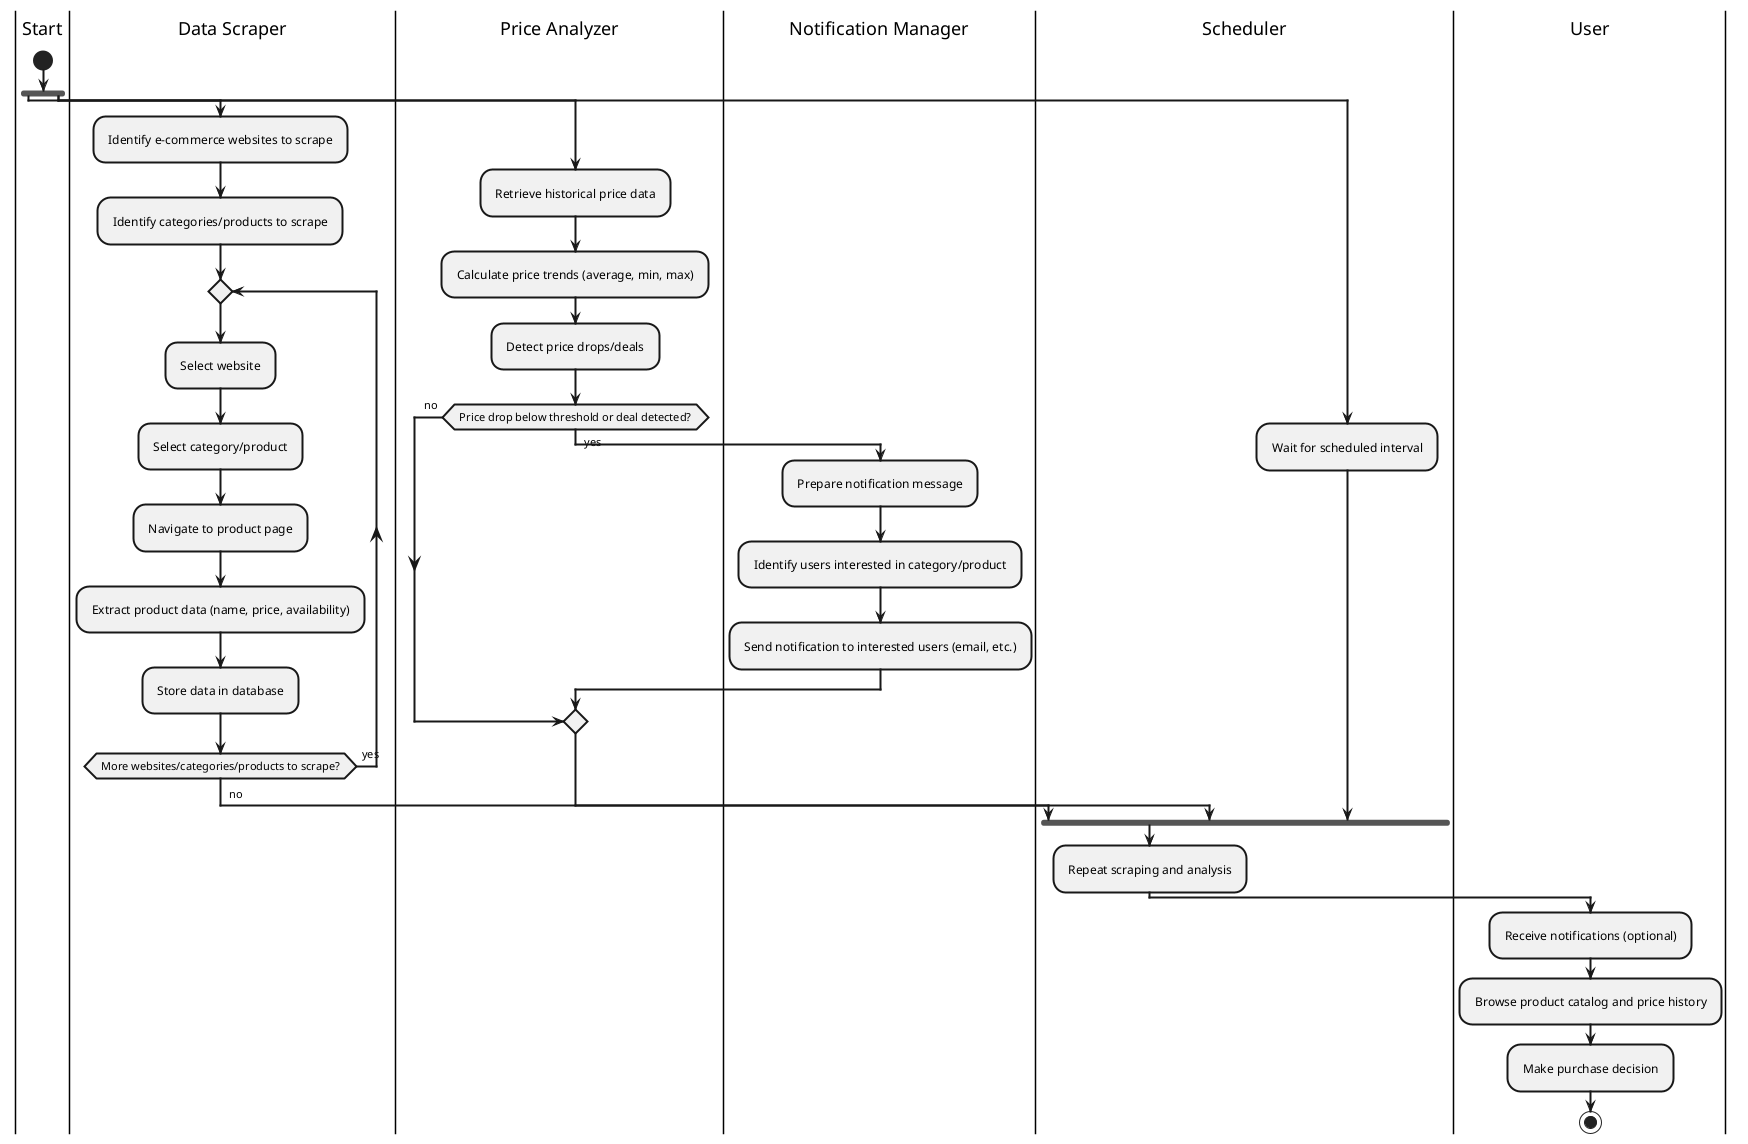

The diagram above was rendered by PlantUML. Its source (embedded in the PNG):
@startuml
skinparam ActivityBorderThickness 2
skinparam Padding 5
skinparam ActivityStartEndPadding 50

|Start|
start
fork
  |Data Scraper|
  :Identify e-commerce websites to scrape;
  :Identify categories/products to scrape;
  repeat
    :Select website;
    :Select category/product;
    :Navigate to product page;
    :Extract product data (name, price, availability);
    :Store data in database;
  repeat while (More websites/categories/products to scrape?) is (yes)
  ->no;
fork again
  |Price Analyzer|
  :Retrieve historical price data;
  :Calculate price trends (average, min, max);
  :Detect price drops/deals;
  if (Price drop below threshold or deal detected?) then (yes)
    |Notification Manager|
    :Prepare notification message;
    :Identify users interested in category/product;
    :Send notification to interested users (email, etc.);
  else (no)
  endif
fork again
  |Scheduler|
  :Wait for scheduled interval;
end fork
:Repeat scraping and analysis;

|User|
:Receive notifications (optional);
:Browse product catalog and price history;
:Make purchase decision;
stop
@enduml